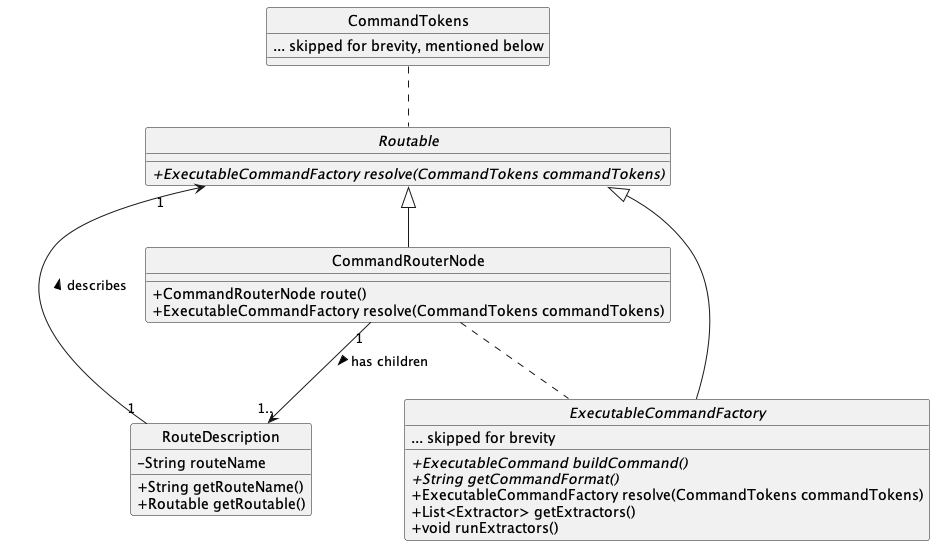

The diagram above was rendered by PlantUML. Its source (embedded in the PNG):
@startuml
!include Style.puml

interface Routable {
+ {abstract} ExecutableCommandFactory resolve(CommandTokens commandTokens)
}
class CommandRouterNode {
+ CommandRouterNode route()
+ ExecutableCommandFactory resolve(CommandTokens commandTokens)
}
class RouteDescription {
- String routeName
+ String getRouteName()
+ Routable getRoutable()
}

class CommandTokens {
... skipped for brevity, mentioned below
}
abstract class ExecutableCommandFactory {
... skipped for brevity
+ {abstract} ExecutableCommand buildCommand()
+ {abstract} String getCommandFormat()
+ ExecutableCommandFactory resolve(CommandTokens commandTokens)
+ List<Extractor> getExtractors()
+ void runExtractors()
}

Routable .up. CommandTokens
CommandRouterNode "1" --> "1.." RouteDescription : has children >
Routable <|-- CommandRouterNode
Routable <|-- ExecutableCommandFactory
RouteDescription "1" --> "1" Routable : describes >
CommandRouterNode .. ExecutableCommandFactory
@enduml